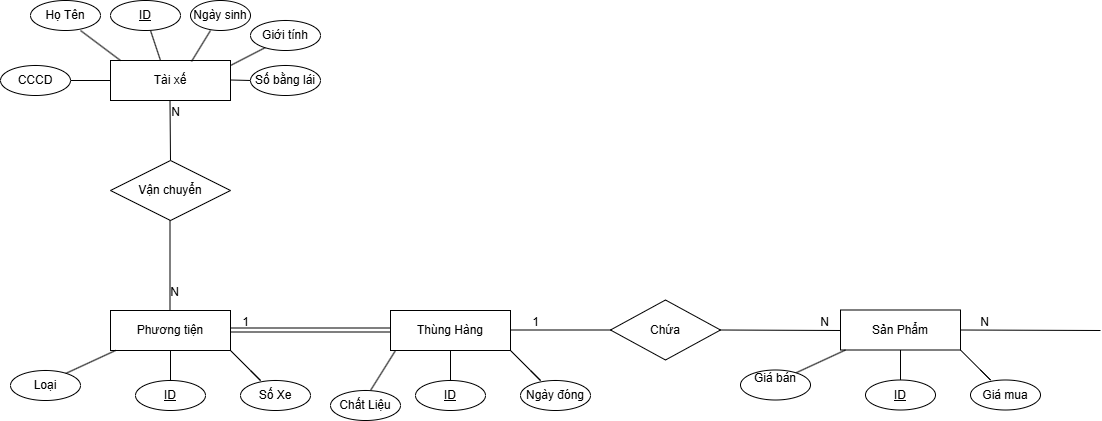

The diagram above was exported from draw.io. Its source (the exported page's mxGraphModel, read from the mxfile embedded in the PNG):
<mxGraphModel dx="2276" dy="743" grid="1" gridSize="10" guides="1" tooltips="1" connect="1" arrows="1" fold="1" page="1" pageScale="1" pageWidth="850" pageHeight="1100" math="0" shadow="0">
  <root>
    <mxCell id="0" />
    <mxCell id="1" parent="0" />
    <mxCell id="8-ZxuZTajmy5b-g-D-W_-1" value="Tài xế" style="rounded=0;whiteSpace=wrap;html=1;" vertex="1" parent="1">
      <mxGeometry x="80" y="120" width="120" height="40" as="geometry" />
    </mxCell>
    <mxCell id="8-ZxuZTajmy5b-g-D-W_-6" value="" style="endArrow=none;html=1;rounded=0;" edge="1" parent="1" target="8-ZxuZTajmy5b-g-D-W_-7">
      <mxGeometry relative="1" as="geometry">
        <mxPoint x="200" y="139.5" as="sourcePoint" />
        <mxPoint x="280" y="140" as="targetPoint" />
      </mxGeometry>
    </mxCell>
    <mxCell id="8-ZxuZTajmy5b-g-D-W_-7" value="Số bằng lái" style="ellipse;whiteSpace=wrap;html=1;align=center;" vertex="1" parent="1">
      <mxGeometry x="220" y="125" width="70" height="30" as="geometry" />
    </mxCell>
    <mxCell id="8-ZxuZTajmy5b-g-D-W_-12" value="" style="endArrow=none;html=1;rounded=0;exitX=0.675;exitY=0.025;exitDx=0;exitDy=0;exitPerimeter=0;" edge="1" parent="1" source="8-ZxuZTajmy5b-g-D-W_-1">
      <mxGeometry relative="1" as="geometry">
        <mxPoint x="170" y="110" as="sourcePoint" />
        <mxPoint x="180" y="90" as="targetPoint" />
      </mxGeometry>
    </mxCell>
    <mxCell id="8-ZxuZTajmy5b-g-D-W_-13" value="Ngày sinh" style="ellipse;whiteSpace=wrap;html=1;align=center;rotation=0;" vertex="1" parent="1">
      <mxGeometry x="160" y="60" width="60" height="30" as="geometry" />
    </mxCell>
    <mxCell id="8-ZxuZTajmy5b-g-D-W_-14" value="" style="endArrow=none;html=1;rounded=0;" edge="1" parent="1">
      <mxGeometry relative="1" as="geometry">
        <mxPoint x="200" y="125" as="sourcePoint" />
        <mxPoint x="235.10753586475175" y="106.91738881086928" as="targetPoint" />
      </mxGeometry>
    </mxCell>
    <mxCell id="8-ZxuZTajmy5b-g-D-W_-16" value="Giới tính" style="ellipse;whiteSpace=wrap;html=1;align=center;rotation=0;" vertex="1" parent="1">
      <mxGeometry x="220" y="80" width="70" height="30" as="geometry" />
    </mxCell>
    <mxCell id="8-ZxuZTajmy5b-g-D-W_-22" value="" style="endArrow=none;html=1;rounded=0;" edge="1" parent="1">
      <mxGeometry width="50" height="50" relative="1" as="geometry">
        <mxPoint x="90" y="120" as="sourcePoint" />
        <mxPoint x="50" y="90" as="targetPoint" />
      </mxGeometry>
    </mxCell>
    <mxCell id="8-ZxuZTajmy5b-g-D-W_-24" value="Họ Tên" style="ellipse;whiteSpace=wrap;html=1;align=center;" vertex="1" parent="1">
      <mxGeometry y="60" width="70" height="30" as="geometry" />
    </mxCell>
    <mxCell id="8-ZxuZTajmy5b-g-D-W_-26" value="" style="endArrow=none;html=1;rounded=0;" edge="1" parent="1" target="8-ZxuZTajmy5b-g-D-W_-27">
      <mxGeometry relative="1" as="geometry">
        <mxPoint x="130" y="120" as="sourcePoint" />
        <mxPoint x="130" y="60" as="targetPoint" />
      </mxGeometry>
    </mxCell>
    <mxCell id="8-ZxuZTajmy5b-g-D-W_-27" value="ID" style="ellipse;whiteSpace=wrap;html=1;align=center;fontStyle=4;" vertex="1" parent="1">
      <mxGeometry x="80" y="60" width="70" height="30" as="geometry" />
    </mxCell>
    <mxCell id="8-ZxuZTajmy5b-g-D-W_-28" value="" style="line;strokeWidth=1;rotatable=0;dashed=0;labelPosition=right;align=left;verticalAlign=middle;spacingTop=0;spacingLeft=6;points=[];portConstraint=eastwest;" vertex="1" parent="1">
      <mxGeometry x="40" y="135" width="40" height="10" as="geometry" />
    </mxCell>
    <mxCell id="8-ZxuZTajmy5b-g-D-W_-49" value="" style="endArrow=none;html=1;rounded=0;" edge="1" parent="1">
      <mxGeometry relative="1" as="geometry">
        <mxPoint x="140" y="220" as="sourcePoint" />
        <mxPoint x="139.5" y="160" as="targetPoint" />
      </mxGeometry>
    </mxCell>
    <mxCell id="8-ZxuZTajmy5b-g-D-W_-50" value="N" style="resizable=0;html=1;whiteSpace=wrap;align=right;verticalAlign=bottom;" connectable="0" vertex="1" parent="8-ZxuZTajmy5b-g-D-W_-49">
      <mxGeometry x="1" relative="1" as="geometry">
        <mxPoint x="11" y="20" as="offset" />
      </mxGeometry>
    </mxCell>
    <mxCell id="8-ZxuZTajmy5b-g-D-W_-54" value="Vận chuyển" style="shape=rhombus;perimeter=rhombusPerimeter;whiteSpace=wrap;html=1;align=center;" vertex="1" parent="1">
      <mxGeometry x="80" y="220" width="120" height="60" as="geometry" />
    </mxCell>
    <mxCell id="8-ZxuZTajmy5b-g-D-W_-56" value="" style="endArrow=none;html=1;rounded=0;" edge="1" parent="1">
      <mxGeometry relative="1" as="geometry">
        <mxPoint x="139.5" y="370" as="sourcePoint" />
        <mxPoint x="139.5" y="280" as="targetPoint" />
      </mxGeometry>
    </mxCell>
    <mxCell id="8-ZxuZTajmy5b-g-D-W_-57" value="N" style="resizable=0;html=1;whiteSpace=wrap;align=right;verticalAlign=bottom;" connectable="0" vertex="1" parent="8-ZxuZTajmy5b-g-D-W_-56">
      <mxGeometry x="1" relative="1" as="geometry">
        <mxPoint x="10" y="80" as="offset" />
      </mxGeometry>
    </mxCell>
    <mxCell id="8-ZxuZTajmy5b-g-D-W_-72" value="Phương tiện" style="rounded=0;whiteSpace=wrap;html=1;" vertex="1" parent="1">
      <mxGeometry x="80" y="370" width="120" height="40" as="geometry" />
    </mxCell>
    <mxCell id="8-ZxuZTajmy5b-g-D-W_-73" value="CCCD" style="ellipse;whiteSpace=wrap;html=1;align=center;" vertex="1" parent="1">
      <mxGeometry x="-30" y="125" width="70" height="30" as="geometry" />
    </mxCell>
    <mxCell id="8-ZxuZTajmy5b-g-D-W_-74" value="" style="endArrow=none;html=1;rounded=0;" edge="1" parent="1">
      <mxGeometry relative="1" as="geometry">
        <mxPoint x="20" y="440" as="sourcePoint" />
        <mxPoint x="85" y="410" as="targetPoint" />
      </mxGeometry>
    </mxCell>
    <mxCell id="8-ZxuZTajmy5b-g-D-W_-75" value="Loại" style="ellipse;whiteSpace=wrap;html=1;align=center;" vertex="1" parent="1">
      <mxGeometry x="-20" y="430" width="70" height="30" as="geometry" />
    </mxCell>
    <mxCell id="8-ZxuZTajmy5b-g-D-W_-76" value="" style="endArrow=none;html=1;rounded=0;entryX=0.5;entryY=1;entryDx=0;entryDy=0;" edge="1" parent="1" target="8-ZxuZTajmy5b-g-D-W_-72">
      <mxGeometry relative="1" as="geometry">
        <mxPoint x="140" y="440" as="sourcePoint" />
        <mxPoint x="255" y="450" as="targetPoint" />
      </mxGeometry>
    </mxCell>
    <mxCell id="8-ZxuZTajmy5b-g-D-W_-77" value="ID" style="ellipse;whiteSpace=wrap;html=1;align=center;fontStyle=4;" vertex="1" parent="1">
      <mxGeometry x="105" y="440" width="70" height="30" as="geometry" />
    </mxCell>
    <mxCell id="8-ZxuZTajmy5b-g-D-W_-78" value="" style="endArrow=none;html=1;rounded=0;entryX=1;entryY=1;entryDx=0;entryDy=0;" edge="1" parent="1" target="8-ZxuZTajmy5b-g-D-W_-72">
      <mxGeometry relative="1" as="geometry">
        <mxPoint x="220" y="430" as="sourcePoint" />
        <mxPoint x="210" y="400" as="targetPoint" />
        <Array as="points">
          <mxPoint x="230" y="440" />
          <mxPoint x="220" y="430" />
        </Array>
      </mxGeometry>
    </mxCell>
    <mxCell id="8-ZxuZTajmy5b-g-D-W_-79" value="Số Xe" style="ellipse;whiteSpace=wrap;html=1;align=center;" vertex="1" parent="1">
      <mxGeometry x="210" y="440" width="70" height="30" as="geometry" />
    </mxCell>
    <mxCell id="8-ZxuZTajmy5b-g-D-W_-83" value="" style="shape=link;html=1;rounded=0;" edge="1" parent="1">
      <mxGeometry relative="1" as="geometry">
        <mxPoint x="200" y="389.5" as="sourcePoint" />
        <mxPoint x="360" y="389.5" as="targetPoint" />
      </mxGeometry>
    </mxCell>
    <mxCell id="8-ZxuZTajmy5b-g-D-W_-84" value="1" style="resizable=0;html=1;whiteSpace=wrap;align=right;verticalAlign=bottom;" connectable="0" vertex="1" parent="8-ZxuZTajmy5b-g-D-W_-83">
      <mxGeometry x="1" relative="1" as="geometry">
        <mxPoint x="-140" as="offset" />
      </mxGeometry>
    </mxCell>
    <mxCell id="8-ZxuZTajmy5b-g-D-W_-86" value="" style="resizable=0;html=1;whiteSpace=wrap;align=right;verticalAlign=bottom;" connectable="0" vertex="1" parent="1">
      <mxGeometry x="429.5" y="360" as="geometry" />
    </mxCell>
    <mxCell id="8-ZxuZTajmy5b-g-D-W_-87" value="Thùng Hàng" style="rounded=0;whiteSpace=wrap;html=1;" vertex="1" parent="1">
      <mxGeometry x="360" y="370" width="120" height="40" as="geometry" />
    </mxCell>
    <mxCell id="8-ZxuZTajmy5b-g-D-W_-88" value="" style="endArrow=none;html=1;rounded=0;" edge="1" parent="1">
      <mxGeometry relative="1" as="geometry">
        <mxPoint x="340" y="450" as="sourcePoint" />
        <mxPoint x="365" y="410" as="targetPoint" />
      </mxGeometry>
    </mxCell>
    <mxCell id="8-ZxuZTajmy5b-g-D-W_-90" value="" style="endArrow=none;html=1;rounded=0;entryX=0.5;entryY=1;entryDx=0;entryDy=0;" edge="1" target="8-ZxuZTajmy5b-g-D-W_-87" parent="1">
      <mxGeometry relative="1" as="geometry">
        <mxPoint x="420" y="440" as="sourcePoint" />
        <mxPoint x="535" y="450" as="targetPoint" />
      </mxGeometry>
    </mxCell>
    <mxCell id="8-ZxuZTajmy5b-g-D-W_-91" value="ID" style="ellipse;whiteSpace=wrap;html=1;align=center;fontStyle=4;" vertex="1" parent="1">
      <mxGeometry x="385" y="440" width="70" height="30" as="geometry" />
    </mxCell>
    <mxCell id="8-ZxuZTajmy5b-g-D-W_-92" value="" style="endArrow=none;html=1;rounded=0;entryX=1;entryY=1;entryDx=0;entryDy=0;" edge="1" target="8-ZxuZTajmy5b-g-D-W_-87" parent="1">
      <mxGeometry relative="1" as="geometry">
        <mxPoint x="500" y="430" as="sourcePoint" />
        <mxPoint x="490" y="400" as="targetPoint" />
        <Array as="points">
          <mxPoint x="510" y="440" />
          <mxPoint x="500" y="430" />
        </Array>
      </mxGeometry>
    </mxCell>
    <mxCell id="8-ZxuZTajmy5b-g-D-W_-93" value="Ngày đóng" style="ellipse;whiteSpace=wrap;html=1;align=center;" vertex="1" parent="1">
      <mxGeometry x="490" y="440" width="70" height="30" as="geometry" />
    </mxCell>
    <mxCell id="8-ZxuZTajmy5b-g-D-W_-95" value="Chất Liệu" style="ellipse;whiteSpace=wrap;html=1;align=center;" vertex="1" parent="1">
      <mxGeometry x="300" y="450" width="70" height="30" as="geometry" />
    </mxCell>
    <mxCell id="8-ZxuZTajmy5b-g-D-W_-98" value="" style="endArrow=none;html=1;rounded=0;" edge="1" parent="1" target="8-ZxuZTajmy5b-g-D-W_-100">
      <mxGeometry relative="1" as="geometry">
        <mxPoint x="480" y="389.5" as="sourcePoint" />
        <mxPoint x="640" y="389.5" as="targetPoint" />
      </mxGeometry>
    </mxCell>
    <mxCell id="8-ZxuZTajmy5b-g-D-W_-99" value="1" style="resizable=0;html=1;whiteSpace=wrap;align=right;verticalAlign=bottom;" connectable="0" vertex="1" parent="8-ZxuZTajmy5b-g-D-W_-98">
      <mxGeometry x="1" relative="1" as="geometry">
        <mxPoint x="-70" as="offset" />
      </mxGeometry>
    </mxCell>
    <mxCell id="8-ZxuZTajmy5b-g-D-W_-100" value="Chứa" style="shape=rhombus;perimeter=rhombusPerimeter;whiteSpace=wrap;html=1;align=center;" vertex="1" parent="1">
      <mxGeometry x="580" y="359.5" width="110" height="60" as="geometry" />
    </mxCell>
    <mxCell id="8-ZxuZTajmy5b-g-D-W_-104" value="" style="endArrow=none;html=1;rounded=0;" edge="1" parent="1">
      <mxGeometry relative="1" as="geometry">
        <mxPoint x="690" y="389.5" as="sourcePoint" />
        <mxPoint x="810" y="390" as="targetPoint" />
      </mxGeometry>
    </mxCell>
    <mxCell id="8-ZxuZTajmy5b-g-D-W_-105" value="N" style="resizable=0;html=1;whiteSpace=wrap;align=right;verticalAlign=bottom;" connectable="0" vertex="1" parent="8-ZxuZTajmy5b-g-D-W_-104">
      <mxGeometry x="1" relative="1" as="geometry">
        <mxPoint x="-10" as="offset" />
      </mxGeometry>
    </mxCell>
    <mxCell id="8-ZxuZTajmy5b-g-D-W_-117" value="Sản Phẩm" style="rounded=0;whiteSpace=wrap;html=1;" vertex="1" parent="1">
      <mxGeometry x="810" y="369.5" width="120" height="40" as="geometry" />
    </mxCell>
    <mxCell id="8-ZxuZTajmy5b-g-D-W_-118" value="" style="endArrow=none;html=1;rounded=0;" edge="1" parent="1">
      <mxGeometry relative="1" as="geometry">
        <mxPoint x="750" y="439.5" as="sourcePoint" />
        <mxPoint x="815" y="409.5" as="targetPoint" />
      </mxGeometry>
    </mxCell>
    <mxCell id="8-ZxuZTajmy5b-g-D-W_-119" value="Giá bán&lt;div&gt;&lt;br&gt;&lt;/div&gt;" style="ellipse;whiteSpace=wrap;html=1;align=center;" vertex="1" parent="1">
      <mxGeometry x="710" y="429.5" width="70" height="30" as="geometry" />
    </mxCell>
    <mxCell id="8-ZxuZTajmy5b-g-D-W_-120" value="" style="endArrow=none;html=1;rounded=0;entryX=0.5;entryY=1;entryDx=0;entryDy=0;" edge="1" target="8-ZxuZTajmy5b-g-D-W_-117" parent="1">
      <mxGeometry relative="1" as="geometry">
        <mxPoint x="870" y="439.5" as="sourcePoint" />
        <mxPoint x="985" y="449.5" as="targetPoint" />
      </mxGeometry>
    </mxCell>
    <mxCell id="8-ZxuZTajmy5b-g-D-W_-121" value="ID" style="ellipse;whiteSpace=wrap;html=1;align=center;fontStyle=4;" vertex="1" parent="1">
      <mxGeometry x="835" y="439.5" width="70" height="30" as="geometry" />
    </mxCell>
    <mxCell id="8-ZxuZTajmy5b-g-D-W_-122" value="" style="endArrow=none;html=1;rounded=0;entryX=1;entryY=1;entryDx=0;entryDy=0;" edge="1" target="8-ZxuZTajmy5b-g-D-W_-117" parent="1">
      <mxGeometry relative="1" as="geometry">
        <mxPoint x="950" y="429.5" as="sourcePoint" />
        <mxPoint x="940" y="399.5" as="targetPoint" />
        <Array as="points">
          <mxPoint x="960" y="439.5" />
          <mxPoint x="950" y="429.5" />
        </Array>
      </mxGeometry>
    </mxCell>
    <mxCell id="8-ZxuZTajmy5b-g-D-W_-123" value="Giá mua" style="ellipse;whiteSpace=wrap;html=1;align=center;" vertex="1" parent="1">
      <mxGeometry x="940" y="439.5" width="70" height="30" as="geometry" />
    </mxCell>
    <mxCell id="8-ZxuZTajmy5b-g-D-W_-128" value="" style="endArrow=none;html=1;rounded=0;" edge="1" parent="1">
      <mxGeometry relative="1" as="geometry">
        <mxPoint x="930" y="389.5" as="sourcePoint" />
        <mxPoint x="1070" y="390" as="targetPoint" />
        <Array as="points" />
      </mxGeometry>
    </mxCell>
    <mxCell id="8-ZxuZTajmy5b-g-D-W_-129" value="N" style="resizable=0;html=1;whiteSpace=wrap;align=right;verticalAlign=bottom;" connectable="0" vertex="1" parent="8-ZxuZTajmy5b-g-D-W_-128">
      <mxGeometry x="1" relative="1" as="geometry">
        <mxPoint x="-110" as="offset" />
      </mxGeometry>
    </mxCell>
  </root>
</mxGraphModel>